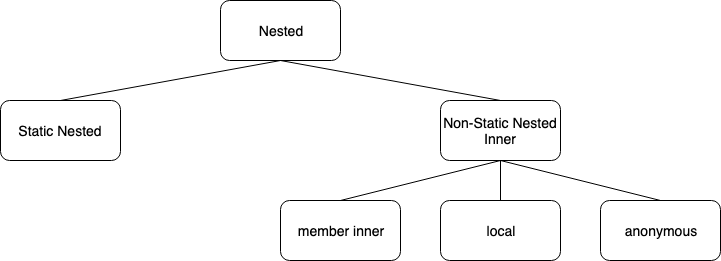

The diagram above was exported from draw.io. Its source (the exported page's mxGraphModel, read from the mxfile embedded in the PNG):
<mxGraphModel dx="918" dy="625" grid="1" gridSize="10" guides="1" tooltips="1" connect="1" arrows="1" fold="1" page="1" pageScale="1" pageWidth="850" pageHeight="1100" math="0" shadow="0">
  <root>
    <mxCell id="0" />
    <mxCell id="1" parent="0" />
    <mxCell id="dDoqKxiyHrT1Fc8cG2rf-1" value="&lt;font style=&quot;font-size: 14px&quot;&gt;Nested&lt;/font&gt;" style="rounded=1;whiteSpace=wrap;html=1;" vertex="1" parent="1">
      <mxGeometry x="220" y="20" width="120" height="60" as="geometry" />
    </mxCell>
    <mxCell id="dDoqKxiyHrT1Fc8cG2rf-2" value="&lt;font style=&quot;font-size: 14px&quot;&gt;Static Nested&lt;/font&gt;" style="rounded=1;whiteSpace=wrap;html=1;" vertex="1" parent="1">
      <mxGeometry y="120" width="120" height="60" as="geometry" />
    </mxCell>
    <mxCell id="dDoqKxiyHrT1Fc8cG2rf-3" value="&lt;font style=&quot;font-size: 14px&quot;&gt;Non-Static Nested&lt;br&gt;Inner&lt;br&gt;&lt;/font&gt;" style="rounded=1;whiteSpace=wrap;html=1;" vertex="1" parent="1">
      <mxGeometry x="440" y="120" width="120" height="60" as="geometry" />
    </mxCell>
    <mxCell id="dDoqKxiyHrT1Fc8cG2rf-4" value="&lt;font&gt;&lt;span&gt;&lt;font style=&quot;font-size: 14px&quot;&gt;member inner&lt;/font&gt;&lt;/span&gt;&lt;br&gt;&lt;/font&gt;" style="rounded=1;whiteSpace=wrap;html=1;" vertex="1" parent="1">
      <mxGeometry x="280" y="220" width="120" height="60" as="geometry" />
    </mxCell>
    <mxCell id="dDoqKxiyHrT1Fc8cG2rf-5" value="&lt;font&gt;&lt;span&gt;&lt;font style=&quot;font-size: 14px&quot;&gt;local&lt;/font&gt;&lt;/span&gt;&lt;br&gt;&lt;/font&gt;" style="rounded=1;whiteSpace=wrap;html=1;" vertex="1" parent="1">
      <mxGeometry x="440" y="220" width="120" height="60" as="geometry" />
    </mxCell>
    <mxCell id="dDoqKxiyHrT1Fc8cG2rf-6" value="&lt;font&gt;&lt;span&gt;&lt;font style=&quot;font-size: 14px&quot;&gt;anonymous&lt;/font&gt;&lt;/span&gt;&lt;br&gt;&lt;/font&gt;" style="rounded=1;whiteSpace=wrap;html=1;" vertex="1" parent="1">
      <mxGeometry x="600" y="220" width="120" height="60" as="geometry" />
    </mxCell>
    <mxCell id="dDoqKxiyHrT1Fc8cG2rf-7" value="" style="endArrow=none;html=1;entryX=0.5;entryY=1;entryDx=0;entryDy=0;exitX=0.5;exitY=0;exitDx=0;exitDy=0;" edge="1" parent="1" source="dDoqKxiyHrT1Fc8cG2rf-2" target="dDoqKxiyHrT1Fc8cG2rf-1">
      <mxGeometry width="50" height="50" relative="1" as="geometry">
        <mxPoint x="10" y="350" as="sourcePoint" />
        <mxPoint x="60" y="300" as="targetPoint" />
      </mxGeometry>
    </mxCell>
    <mxCell id="dDoqKxiyHrT1Fc8cG2rf-8" value="" style="endArrow=none;html=1;exitX=0.5;exitY=0;exitDx=0;exitDy=0;entryX=0.5;entryY=1;entryDx=0;entryDy=0;" edge="1" parent="1" source="dDoqKxiyHrT1Fc8cG2rf-3" target="dDoqKxiyHrT1Fc8cG2rf-1">
      <mxGeometry width="50" height="50" relative="1" as="geometry">
        <mxPoint x="70" y="130" as="sourcePoint" />
        <mxPoint x="280" y="140" as="targetPoint" />
      </mxGeometry>
    </mxCell>
    <mxCell id="dDoqKxiyHrT1Fc8cG2rf-9" value="" style="endArrow=none;html=1;exitX=0.5;exitY=0;exitDx=0;exitDy=0;entryX=0.5;entryY=1;entryDx=0;entryDy=0;" edge="1" parent="1" source="dDoqKxiyHrT1Fc8cG2rf-4" target="dDoqKxiyHrT1Fc8cG2rf-3">
      <mxGeometry width="50" height="50" relative="1" as="geometry">
        <mxPoint x="510" y="130" as="sourcePoint" />
        <mxPoint x="290" y="90" as="targetPoint" />
      </mxGeometry>
    </mxCell>
    <mxCell id="dDoqKxiyHrT1Fc8cG2rf-10" value="" style="endArrow=none;html=1;exitX=0.5;exitY=0;exitDx=0;exitDy=0;entryX=0.5;entryY=1;entryDx=0;entryDy=0;" edge="1" parent="1" source="dDoqKxiyHrT1Fc8cG2rf-5" target="dDoqKxiyHrT1Fc8cG2rf-3">
      <mxGeometry width="50" height="50" relative="1" as="geometry">
        <mxPoint x="350" y="230" as="sourcePoint" />
        <mxPoint x="510" y="200" as="targetPoint" />
      </mxGeometry>
    </mxCell>
    <mxCell id="dDoqKxiyHrT1Fc8cG2rf-11" value="" style="endArrow=none;html=1;exitX=0.5;exitY=0;exitDx=0;exitDy=0;entryX=0.5;entryY=1;entryDx=0;entryDy=0;" edge="1" parent="1" source="dDoqKxiyHrT1Fc8cG2rf-6" target="dDoqKxiyHrT1Fc8cG2rf-3">
      <mxGeometry width="50" height="50" relative="1" as="geometry">
        <mxPoint x="510" y="230" as="sourcePoint" />
        <mxPoint x="510" y="190" as="targetPoint" />
      </mxGeometry>
    </mxCell>
  </root>
</mxGraphModel>